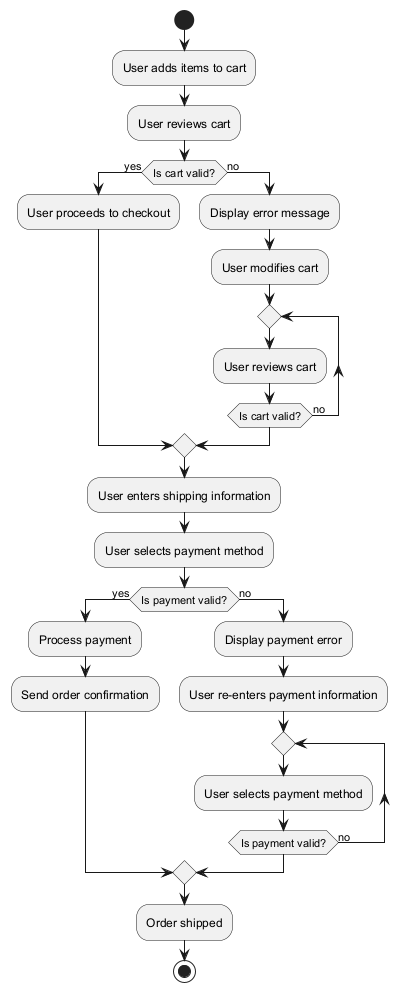

The diagram above was rendered by PlantUML. Its source (embedded in the PNG):
@startuml
start

:User adds items to cart;
:User reviews cart;

if (Is cart valid?) then (yes)
    :User proceeds to checkout;
else (no)
    :Display error message;
    :User modifies cart;
    repeat
        :User reviews cart;
    repeat while (Is cart valid?) is (no)
endif

:User enters shipping information;
:User selects payment method;

if (Is payment valid?) then (yes)
    :Process payment;
    :Send order confirmation;
else (no)
    :Display payment error;
    :User re-enters payment information;
    repeat
        :User selects payment method;
    repeat while (Is payment valid?) is (no)
endif

:Order shipped;

stop
@enduml